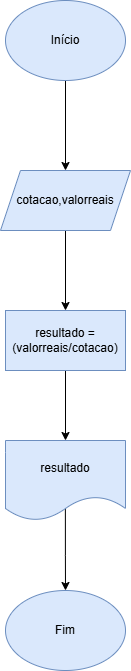

The diagram above was exported from draw.io. Its source (the exported page's mxGraphModel, read from the mxfile embedded in the PNG):
<mxGraphModel dx="1354" dy="1772" grid="1" gridSize="10" guides="1" tooltips="1" connect="1" arrows="1" fold="1" page="1" pageScale="1" pageWidth="827" pageHeight="1169" math="0" shadow="0">
  <root>
    <mxCell id="0" />
    <mxCell id="1" parent="0" />
    <mxCell id="oyiAWC3op35oJvz-hu2i-3" value="" style="edgeStyle=orthogonalEdgeStyle;rounded=0;orthogonalLoop=1;jettySize=auto;html=1;" edge="1" parent="1" source="oyiAWC3op35oJvz-hu2i-1" target="oyiAWC3op35oJvz-hu2i-2">
      <mxGeometry relative="1" as="geometry" />
    </mxCell>
    <mxCell id="oyiAWC3op35oJvz-hu2i-1" value="Início" style="ellipse;whiteSpace=wrap;html=1;fillColor=#dae8fc;strokeColor=#6c8ebf;" vertex="1" parent="1">
      <mxGeometry x="100" y="-1030" width="120" height="80" as="geometry" />
    </mxCell>
    <mxCell id="oyiAWC3op35oJvz-hu2i-5" value="" style="edgeStyle=orthogonalEdgeStyle;rounded=0;orthogonalLoop=1;jettySize=auto;html=1;" edge="1" parent="1" source="oyiAWC3op35oJvz-hu2i-2" target="oyiAWC3op35oJvz-hu2i-4">
      <mxGeometry relative="1" as="geometry" />
    </mxCell>
    <mxCell id="oyiAWC3op35oJvz-hu2i-2" value="cotacao,valorreais" style="shape=parallelogram;perimeter=parallelogramPerimeter;whiteSpace=wrap;html=1;fixedSize=1;fillColor=#dae8fc;strokeColor=#6c8ebf;" vertex="1" parent="1">
      <mxGeometry x="95" y="-860" width="130" height="60" as="geometry" />
    </mxCell>
    <mxCell id="oyiAWC3op35oJvz-hu2i-7" value="" style="edgeStyle=orthogonalEdgeStyle;rounded=0;orthogonalLoop=1;jettySize=auto;html=1;" edge="1" parent="1" source="oyiAWC3op35oJvz-hu2i-4" target="oyiAWC3op35oJvz-hu2i-6">
      <mxGeometry relative="1" as="geometry" />
    </mxCell>
    <mxCell id="oyiAWC3op35oJvz-hu2i-4" value="resultado = (valorreais/cotacao)" style="whiteSpace=wrap;html=1;fillColor=#dae8fc;strokeColor=#6c8ebf;" vertex="1" parent="1">
      <mxGeometry x="100" y="-720" width="120" height="60" as="geometry" />
    </mxCell>
    <mxCell id="oyiAWC3op35oJvz-hu2i-12" value="" style="edgeStyle=orthogonalEdgeStyle;rounded=0;orthogonalLoop=1;jettySize=auto;html=1;exitX=0.499;exitY=0.847;exitDx=0;exitDy=0;exitPerimeter=0;" edge="1" parent="1" source="oyiAWC3op35oJvz-hu2i-6" target="oyiAWC3op35oJvz-hu2i-11">
      <mxGeometry relative="1" as="geometry">
        <Array as="points" />
      </mxGeometry>
    </mxCell>
    <mxCell id="oyiAWC3op35oJvz-hu2i-6" value="resultado" style="shape=document;whiteSpace=wrap;html=1;boundedLbl=1;fillColor=#dae8fc;strokeColor=#6c8ebf;" vertex="1" parent="1">
      <mxGeometry x="100" y="-590" width="120" height="80" as="geometry" />
    </mxCell>
    <mxCell id="oyiAWC3op35oJvz-hu2i-11" value="Fim" style="ellipse;whiteSpace=wrap;html=1;fillColor=#dae8fc;strokeColor=#6c8ebf;" vertex="1" parent="1">
      <mxGeometry x="100" y="-440" width="120" height="80" as="geometry" />
    </mxCell>
  </root>
</mxGraphModel>